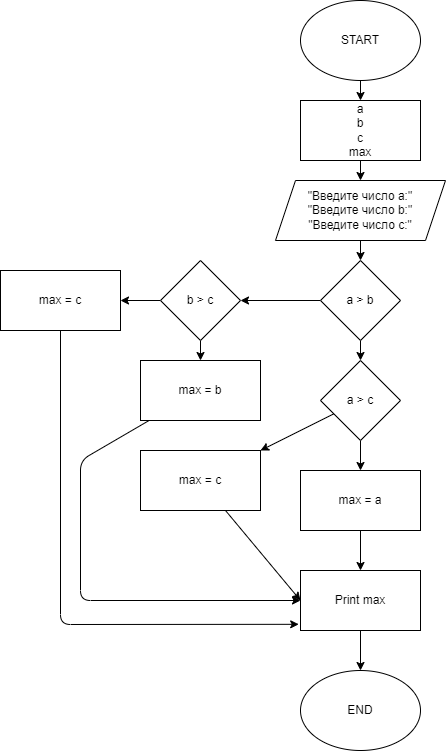

The diagram above was exported from draw.io. Its source (the exported page's mxGraphModel, read from the mxfile embedded in the PNG):
<mxGraphModel dx="1040" dy="530" grid="1" gridSize="10" guides="1" tooltips="1" connect="1" arrows="1" fold="1" page="1" pageScale="1" pageWidth="850" pageHeight="1100" math="0" shadow="0">
  <root>
    <mxCell id="0" />
    <mxCell id="1" parent="0" />
    <mxCell id="4" value="" style="edgeStyle=none;html=1;" edge="1" parent="1" source="2" target="3">
      <mxGeometry relative="1" as="geometry" />
    </mxCell>
    <mxCell id="2" value="START" style="ellipse;whiteSpace=wrap;html=1;" vertex="1" parent="1">
      <mxGeometry x="320" y="10" width="120" height="80" as="geometry" />
    </mxCell>
    <mxCell id="6" value="" style="edgeStyle=none;html=1;" edge="1" parent="1" source="3" target="5">
      <mxGeometry relative="1" as="geometry" />
    </mxCell>
    <mxCell id="3" value="a&lt;br&gt;b&lt;br&gt;c&lt;br&gt;max" style="whiteSpace=wrap;html=1;" vertex="1" parent="1">
      <mxGeometry x="320" y="110" width="120" height="60" as="geometry" />
    </mxCell>
    <mxCell id="8" value="" style="edgeStyle=none;html=1;" edge="1" parent="1" source="5" target="7">
      <mxGeometry relative="1" as="geometry" />
    </mxCell>
    <mxCell id="5" value="&quot;Введите число a:&quot;&lt;br&gt;&quot;Введите число b:&quot;&lt;br&gt;&quot;Введите число c:&quot;" style="shape=parallelogram;perimeter=parallelogramPerimeter;whiteSpace=wrap;html=1;fixedSize=1;" vertex="1" parent="1">
      <mxGeometry x="295" y="190" width="170" height="60" as="geometry" />
    </mxCell>
    <mxCell id="15" value="" style="edgeStyle=none;html=1;" edge="1" parent="1" source="7" target="11">
      <mxGeometry relative="1" as="geometry" />
    </mxCell>
    <mxCell id="19" value="" style="edgeStyle=none;html=1;" edge="1" parent="1" source="7" target="18">
      <mxGeometry relative="1" as="geometry" />
    </mxCell>
    <mxCell id="7" value="a &amp;gt; b" style="rhombus;whiteSpace=wrap;html=1;" vertex="1" parent="1">
      <mxGeometry x="340" y="270" width="80" height="80" as="geometry" />
    </mxCell>
    <mxCell id="14" value="" style="edgeStyle=none;html=1;" edge="1" parent="1" source="11" target="13">
      <mxGeometry relative="1" as="geometry" />
    </mxCell>
    <mxCell id="17" value="" style="edgeStyle=none;html=1;" edge="1" parent="1" source="11" target="16">
      <mxGeometry relative="1" as="geometry" />
    </mxCell>
    <mxCell id="11" value="a &amp;gt; c" style="rhombus;whiteSpace=wrap;html=1;" vertex="1" parent="1">
      <mxGeometry x="340" y="370" width="80" height="80" as="geometry" />
    </mxCell>
    <mxCell id="27" value="" style="edgeStyle=none;html=1;" edge="1" parent="1" source="13" target="26">
      <mxGeometry relative="1" as="geometry" />
    </mxCell>
    <mxCell id="13" value="max = a" style="whiteSpace=wrap;html=1;" vertex="1" parent="1">
      <mxGeometry x="320" y="480" width="120" height="60" as="geometry" />
    </mxCell>
    <mxCell id="28" style="edgeStyle=none;html=1;entryX=0;entryY=0.5;entryDx=0;entryDy=0;" edge="1" parent="1" source="16" target="26">
      <mxGeometry relative="1" as="geometry" />
    </mxCell>
    <mxCell id="16" value="max = c" style="whiteSpace=wrap;html=1;" vertex="1" parent="1">
      <mxGeometry x="160" y="460" width="120" height="60" as="geometry" />
    </mxCell>
    <mxCell id="22" style="edgeStyle=none;html=1;exitX=0.5;exitY=1;exitDx=0;exitDy=0;entryX=0.5;entryY=0;entryDx=0;entryDy=0;" edge="1" parent="1" source="18" target="21">
      <mxGeometry relative="1" as="geometry" />
    </mxCell>
    <mxCell id="24" value="" style="edgeStyle=none;html=1;" edge="1" parent="1" source="18" target="23">
      <mxGeometry relative="1" as="geometry" />
    </mxCell>
    <mxCell id="18" value="b &amp;gt; c" style="rhombus;whiteSpace=wrap;html=1;" vertex="1" parent="1">
      <mxGeometry x="180" y="270" width="80" height="80" as="geometry" />
    </mxCell>
    <mxCell id="30" style="edgeStyle=none;html=1;entryX=0;entryY=0.5;entryDx=0;entryDy=0;" edge="1" parent="1" source="21" target="26">
      <mxGeometry relative="1" as="geometry">
        <Array as="points">
          <mxPoint x="100" y="470" />
          <mxPoint x="100" y="610" />
        </Array>
      </mxGeometry>
    </mxCell>
    <mxCell id="21" value="max = b" style="rounded=0;whiteSpace=wrap;html=1;" vertex="1" parent="1">
      <mxGeometry x="160" y="370" width="120" height="60" as="geometry" />
    </mxCell>
    <mxCell id="29" style="edgeStyle=none;html=1;entryX=-0.015;entryY=0.897;entryDx=0;entryDy=0;entryPerimeter=0;" edge="1" parent="1" source="23" target="26">
      <mxGeometry relative="1" as="geometry">
        <mxPoint x="80" y="640" as="targetPoint" />
        <Array as="points">
          <mxPoint x="80" y="634" />
        </Array>
      </mxGeometry>
    </mxCell>
    <mxCell id="23" value="max = c" style="whiteSpace=wrap;html=1;" vertex="1" parent="1">
      <mxGeometry x="20" y="280" width="120" height="60" as="geometry" />
    </mxCell>
    <mxCell id="25" value="END" style="ellipse;whiteSpace=wrap;html=1;" vertex="1" parent="1">
      <mxGeometry x="320" y="680" width="120" height="80" as="geometry" />
    </mxCell>
    <mxCell id="31" value="" style="edgeStyle=none;html=1;" edge="1" parent="1" source="26" target="25">
      <mxGeometry relative="1" as="geometry" />
    </mxCell>
    <mxCell id="26" value="Print max" style="rounded=0;whiteSpace=wrap;html=1;" vertex="1" parent="1">
      <mxGeometry x="320" y="580" width="120" height="60" as="geometry" />
    </mxCell>
  </root>
</mxGraphModel>